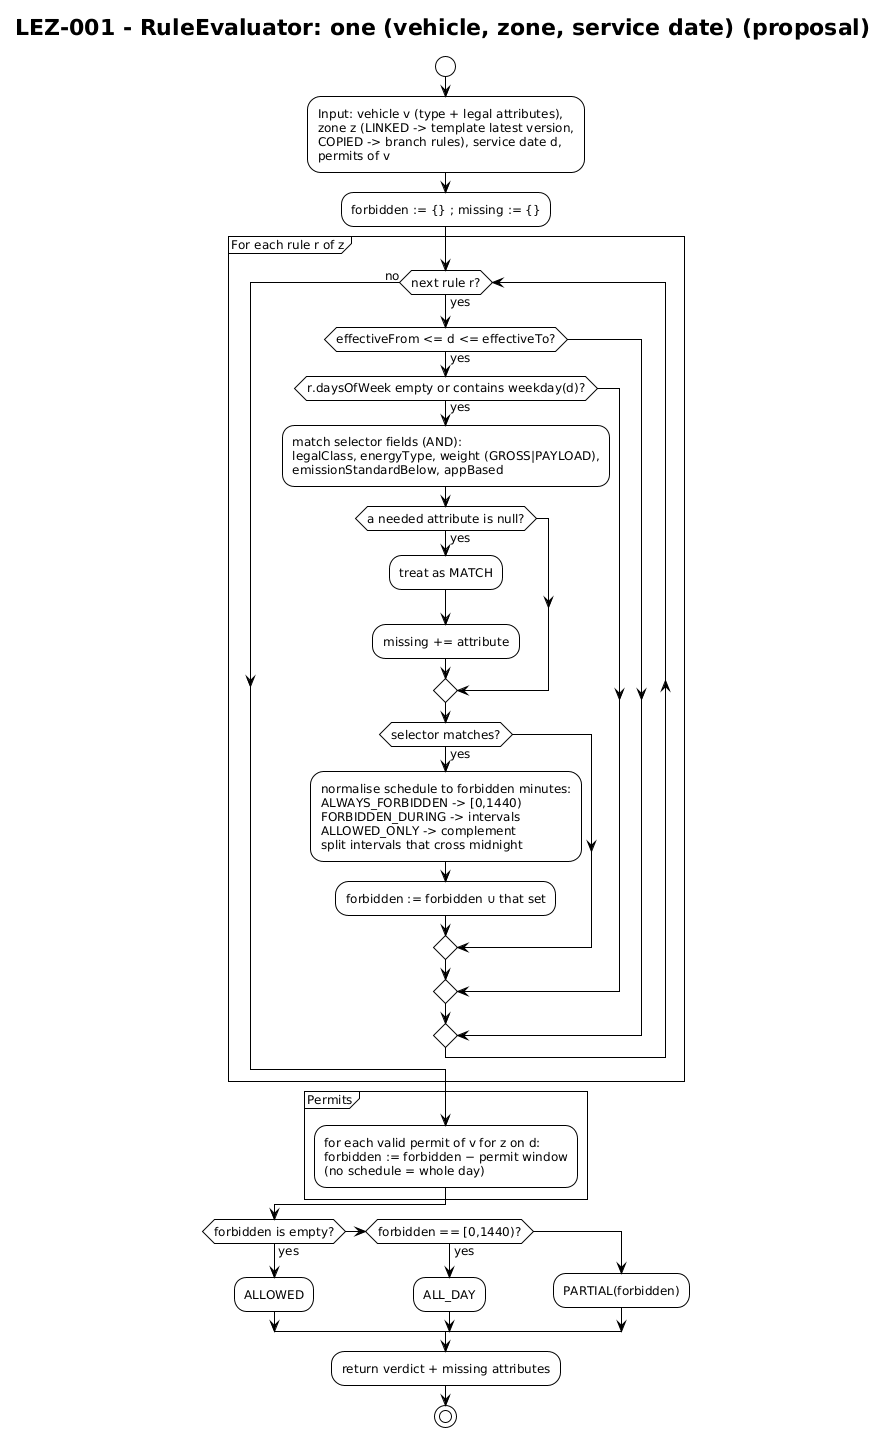

The diagram above was rendered by PlantUML. Its source (embedded in the PNG):
@startuml lez-activity-rule-evaluation
title LEZ-001 - RuleEvaluator: one (vehicle, zone, service date) (proposal)

!theme plain
skinparam shadowing false
skinparam defaultFontSize 12

start
:Input: vehicle v (type + legal attributes),
zone z (LINKED -> template latest version,
COPIED -> branch rules), service date d,
permits of v;
:forbidden := {} ; missing := {};
partition "For each rule r of z" {
  while (next rule r?) is (yes)
    if (effectiveFrom <= d <= effectiveTo?) then (yes)
      if (r.daysOfWeek empty or contains weekday(d)?) then (yes)
        :match selector fields (AND):
        legalClass, energyType, weight (GROSS|PAYLOAD),
        emissionStandardBelow, appBased;
        if (a needed attribute is null?) then (yes)
          :treat as MATCH;
          :missing += attribute;
        endif
        if (selector matches?) then (yes)
          :normalise schedule to forbidden minutes:
          ALWAYS_FORBIDDEN -> [0,1440)
          FORBIDDEN_DURING -> intervals
          ALLOWED_ONLY -> complement
          split intervals that cross midnight;
          :forbidden := forbidden ∪ that set;
        endif
      endif
    endif
  endwhile (no)
}
partition "Permits" {
  :for each valid permit of v for z on d:
  forbidden := forbidden − permit window
  (no schedule = whole day);
}
if (forbidden is empty?) then (yes)
  :ALLOWED;
elseif (forbidden == [0,1440)?) then (yes)
  :ALL_DAY;
else
  :PARTIAL(forbidden);
endif
:return verdict + missing attributes;
stop
@enduml